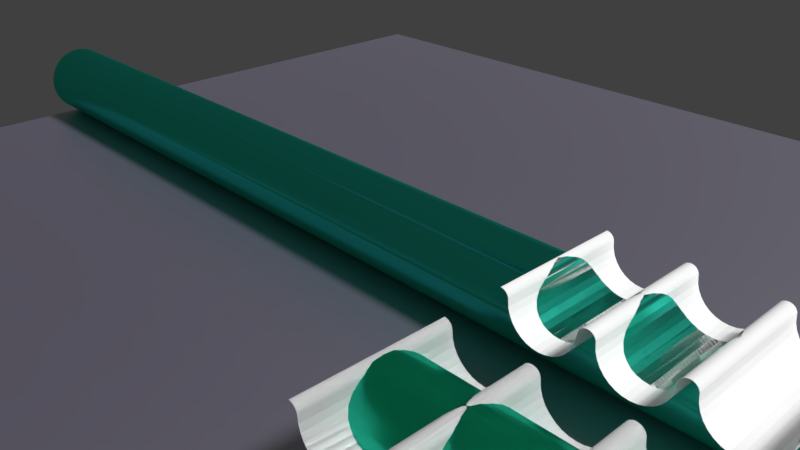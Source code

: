 # Source: C9_3d_render3.blend  (saved by Blender 2.78.0; exported with 4.5.12 LTS)
import bpy
from mathutils import Matrix  # noqa: F401  (used for matrix-valued properties, if any)

bpy.ops.wm.read_factory_settings(use_empty=True)
scene = bpy.context.scene
scene.name = 'Scene'

# ---- collections
col_collection_1 = bpy.data.collections.new('Collection 1'); scene.collection.children.link(col_collection_1)
col_collection_2 = bpy.data.collections.new('Collection 2'); scene.collection.children.link(col_collection_2)

# ---- materials (node trees are filled in below, after node groups)
mat_material_008 = bpy.data.materials.new('Material.008')
mat_material_008.alpha_threshold = 0.0
mat_material_008.roughness = 0.5
mat_material_007 = bpy.data.materials.new('Material.007')
mat_material_007.alpha_threshold = 0.0
mat_material_007.roughness = 0.5
mat_material_000 = bpy.data.materials.new('Material.000')
mat_material_000.alpha_threshold = 0.0
mat_material_000.roughness = 0.5
mat_material_001 = bpy.data.materials.new('Material.001')
mat_material_001.alpha_threshold = 0.0
mat_material_001.roughness = 0.5

# ---- material node trees
mat_material_008.use_nodes = True; mat_material_008.node_tree.nodes.clear()
_N = mat_material_008.node_tree.nodes; _L = mat_material_008.node_tree.links
n0 = _N.new('ShaderNodeOutputMaterial'); n0.name = 'Material Output'; n0.location = (313, 300)
n1 = _N.new('ShaderNodeMixShader'); n1.name = 'Mix Shader'; n1.location = (93, 309)
n1.inputs[0].default_value = 0.8364
n2 = _N.new('ShaderNodeBsdfAnisotropic'); n2.name = 'Glossy BSDF'; n2.location = (-128, 139)
n2.distribution = 'GGX'
n2.inputs[1].default_value = 0.4472
n3 = _N.new('ShaderNodeBsdfDiffuse'); n3.name = 'Diffuse BSDF'; n3.location = (-138, 307)
n3.inputs[0].default_value = (0.0376, 0.0, 0.168, 1.0)
_L.new(n3.outputs[0], n1.inputs[1])
_L.new(n1.outputs[0], n0.inputs[0])
_L.new(n2.outputs[0], n1.inputs[2])
n0.is_active_output = True
mat_material_007.use_nodes = True; mat_material_007.node_tree.nodes.clear()
_N = mat_material_007.node_tree.nodes; _L = mat_material_007.node_tree.links
n0 = _N.new('ShaderNodeBsdfAnisotropic'); n0.name = 'Glossy BSDF'; n0.location = (-78, 260)
n0.distribution = 'GGX'
n0.inputs[0].default_value = (0.04011, 0.8, 0.5864, 1.0)
n0.inputs[1].default_value = 0.2887
n1 = _N.new('ShaderNodeOutputMaterial'); n1.name = 'Material Output'; n1.location = (284, 238)
_L.new(n0.outputs[0], n1.inputs[0])
n1.is_active_output = True
mat_material_000.use_nodes = True; mat_material_000.node_tree.nodes.clear()
_N = mat_material_000.node_tree.nodes; _L = mat_material_000.node_tree.links
n0 = _N.new('ShaderNodeBsdfAnisotropic'); n0.name = 'Glossy BSDF'; n0.location = (-78, 260)
n0.distribution = 'GGX'
n0.inputs[0].default_value = (0.04011, 0.8, 0.5864, 1.0)
n0.inputs[1].default_value = 0.2887
n1 = _N.new('ShaderNodeOutputMaterial'); n1.name = 'Material Output'; n1.location = (284, 238)
_L.new(n0.outputs[0], n1.inputs[0])
n1.is_active_output = True
mat_material_001.use_nodes = True; mat_material_001.node_tree.nodes.clear()
_N = mat_material_001.node_tree.nodes; _L = mat_material_001.node_tree.links
n0 = _N.new('ShaderNodeBsdfAnisotropic'); n0.name = 'Glossy BSDF'; n0.location = (-78, 260)
n0.distribution = 'GGX'
n0.inputs[0].default_value = (0.04011, 0.8, 0.5864, 1.0)
n0.inputs[1].default_value = 0.2887
n1 = _N.new('ShaderNodeOutputMaterial'); n1.name = 'Material Output'; n1.location = (284, 238)
_L.new(n0.outputs[0], n1.inputs[0])
n1.is_active_output = True

# ---- world
world_world = bpy.data.worlds.new('World'); scene.world = world_world
world_world.color = (0.05088, 0.05088, 0.05088)
world_world.use_sun_shadow = False
world_world.sun_shadow_jitter_overblur = 0.0
world_world.cycles.sampling_method = 'MANUAL'

# ---- cameras
cam_camera = bpy.data.cameras.new('Camera')
cam_camera.clip_end = 100.0
cam_camera.lens = 35.0
cam_camera.sensor_width = 32.0
cam_camera.sensor_height = 18.0
cam_camera.ortho_scale = 7.314
cam_camera.dof.focus_distance = 0.0

# ---- lights
light_lamp = bpy.data.lights.new('Lamp', 'SUN')
light_lamp.transmission_factor = 0.0
light_lamp.cutoff_distance = 30.0
light_lamp.angle = 0.1993
light_lamp.energy = 3.7
light_lamp.shadow_buffer_clip_start = 1.001
light_lamp.shadow_soft_size = 0.1
light_lamp.shadow_cascade_max_distance = 1000.0

# ---- meshes
me_plane = bpy.data.meshes.new('Plane')
me_plane.from_pydata([(-1.0, -1.0, 0.0), (1.0, -1.0, 0.0), (-1.0, 1.0, 0.0), (1.0, 1.0, 0.0)], [], [(0, 1, 3, 2)])
me_plane.polygons.foreach_set('use_smooth', [True] * 1)
me_plane.materials.append(mat_material_008)
me_plane.use_remesh_preserve_volume = False
me_plane.use_remesh_preserve_attributes = False
me_plane.use_mirror_vertex_groups = False
me_plane.update()
me_cylinder_006 = bpy.data.meshes.new('Cylinder.006')
me_cylinder_006.from_pydata([(-2.708e-06, -26.5, 1.0), (-2.231e-06, -26.5, -1.0), (0.7128, -26.43, 1.0), (0.7128, -26.43, -1.0), (1.398, -26.22, 1.0), (1.398, -26.22, -1.0), (2.03, -25.88, 1.0), (2.03, -25.88, -1.0), (2.584, -25.43, 1.0), (2.584, -25.43, -1.0), (3.038, -24.88, 1.0), (3.038, -24.88, -1.0), (3.376, -24.24, 1.0), (3.376, -24.24, -1.0), (3.584, -23.56, 1.0), (3.584, -23.56, -1.0), (3.654, -22.85, 1.0), (3.654, -22.85, -1.0), (3.584, -22.13, 1.0), (3.584, -22.13, -1.0), (3.376, -21.45, 1.0), (3.376, -21.45, -1.0), (3.038, -20.82, 1.0), (3.038, -20.82, -1.0), (2.584, -20.26, 1.0), (2.584, -20.26, -1.0), (2.03, -19.81, 1.0), (2.03, -19.81, -1.0), (1.398, -19.47, 1.0), (1.398, -19.47, -1.0), (0.7128, -19.26, 1.0), (0.7128, -19.26, -1.0), (-2.537e-06, -19.19, 1.0), (-2.061e-06, -19.19, -1.0), (-1.302e-06, -17.36, 1.0), (-8.252e-07, -17.36, -1.0), (0.7128, -17.29, 1.0), (0.7128, -17.29, -1.0), (1.398, -17.08, 1.0), (1.398, -17.08, -1.0), (2.03, -16.74, 1.0), (2.03, -16.74, -1.0), (2.584, -16.29, 1.0), (2.584, -16.29, -1.0), (3.038, -15.74, 1.0), (3.038, -15.74, -1.0), (3.376, -15.1, 1.0), (3.376, -15.1, -1.0), (3.584, -14.42, 1.0), (3.584, -14.42, -1.0), (3.654, -13.71, 1.0), (3.654, -13.71, -1.0), (3.584, -12.99, 1.0), (3.584, -12.99, -1.0), (3.376, -12.31, 1.0), (3.376, -12.31, -1.0), (3.038, -11.68, 1.0), (3.038, -11.68, -1.0), (2.584, -11.12, 1.0), (2.584, -11.12, -1.0), (2.03, -10.67, 1.0), (2.03, -10.67, -1.0), (1.398, -10.33, 1.0), (1.398, -10.33, -1.0), (0.7128, -10.12, 1.0), (0.7128, -10.12, -1.0), (-1.132e-06, -10.05, 1.0), (-6.549e-07, -10.05, -1.0), (1.037e-07, -8.221, 1.0), (5.805e-07, -8.221, -1.0), (0.7128, -8.15, 1.0), (0.7128, -8.15, -1.0), (1.398, -7.942, 1.0), (1.398, -7.942, -1.0), (2.03, -7.605, 1.0), (2.03, -7.605, -1.0), (2.584, -7.15, 1.0), (2.584, -7.15, -1.0), (3.038, -6.597, 1.0), (3.038, -6.597, -1.0), (3.376, -5.965, 1.0), (3.376, -5.965, -1.0), (3.584, -5.279, 1.0), (3.584, -5.279, -1.0), (3.654, -4.567, 1.0), (3.654, -4.567, -1.0), (3.584, -3.854, 1.0), (3.584, -3.854, -1.0), (3.376, -3.168, 1.0), (3.376, -3.168, -1.0), (3.038, -2.537, 1.0), (3.038, -2.537, -1.0), (2.584, -1.983, 1.0), (2.584, -1.983, -1.0), (2.03, -1.528, 1.0), (2.03, -1.528, -1.0), (1.398, -1.191, 1.0), (1.398, -1.191, -1.0), (0.7128, -0.9829, 1.0), (0.7128, -0.9829, -1.0), (2.739e-07, -0.9127, 1.0), (7.508e-07, -0.9127, -1.0), (-2.107e-06, -19.19, 1.0), (-1.988e-06, -19.19, -1.0), (-2.065e-06, -17.37, 1.0), (-1.946e-06, -17.37, -1.0), (-0.1782, -17.38, 1.0), (-0.1782, -17.38, -1.0), (-0.3496, -17.44, 1.0), (-0.3496, -17.44, -1.0), (-0.5075, -17.52, 1.0), (-0.5075, -17.52, -1.0), (-0.6459, -17.63, 1.0), (-0.6459, -17.63, -1.0), (-0.7595, -17.77, 1.0), (-0.7595, -17.77, -1.0), (-0.8439, -17.93, 1.0), (-0.8439, -17.93, -1.0), (-0.8959, -18.1, 1.0), (-0.8959, -18.1, -1.0), (-0.9135, -18.28, 1.0), (-0.9135, -18.28, -1.0), (-0.8959, -18.46, 1.0), (-0.8959, -18.46, -1.0), (-0.8439, -18.63, 1.0), (-0.8439, -18.63, -1.0), (-0.7595, -18.79, 1.0), (-0.7595, -18.79, -1.0), (-0.6459, -18.93, 1.0), (-0.6459, -18.93, -1.0), (-0.5075, -19.04, 1.0), (-0.5075, -19.04, -1.0), (-0.3496, -19.12, 1.0), (-0.3496, -19.12, -1.0), (-0.1782, -19.18, 1.0), (-0.1782, -19.18, -1.0), (-7.017e-07, -10.05, 1.0), (-5.825e-07, -10.05, -1.0), (-6.592e-07, -8.226, 1.0), (-5.4e-07, -8.226, -1.0), (-0.1782, -8.243, 1.0), (-0.1782, -8.243, -1.0), (-0.3496, -8.295, 1.0), (-0.3496, -8.295, -1.0), (-0.5075, -8.38, 1.0), (-0.5075, -8.38, -1.0), (-0.6459, -8.493, 1.0), (-0.6459, -8.493, -1.0), (-0.7595, -8.632, 1.0), (-0.7595, -8.632, -1.0), (-0.8439, -8.79, 1.0), (-0.8439, -8.79, -1.0), (-0.8959, -8.961, 1.0), (-0.8959, -8.961, -1.0), (-0.9135, -9.139, 1.0), (-0.9135, -9.139, -1.0), (-0.8959, -9.317, 1.0), (-0.8959, -9.317, -1.0), (-0.8439, -9.489, 1.0), (-0.8439, -9.489, -1.0), (-0.7595, -9.647, 1.0), (-0.7595, -9.647, -1.0), (-0.6459, -9.785, 1.0), (-0.6459, -9.785, -1.0), (-0.5075, -9.899, 1.0), (-0.5075, -9.899, -1.0), (-0.3496, -9.983, 1.0), (-0.3496, -9.983, -1.0), (-0.1782, -10.04, 1.0), (-0.1782, -10.04, -1.0), (-2.065e-06, -26.5, 1.0), (-1.946e-06, -26.5, -1.0), (-0.1782, -26.52, 1.0), (-0.1782, -26.52, -1.0), (-0.3496, -26.57, 1.0), (-0.3496, -26.57, -1.0), (-0.5075, -26.65, 1.0), (-0.5075, -26.65, -1.0), (-0.6459, -26.77, 1.0), (-0.6459, -26.77, -1.0), (-0.7595, -26.9, 1.0), (-0.7595, -26.9, -1.0), (-0.8439, -27.06, 1.0), (-0.8439, -27.06, -1.0), (-0.8959, -27.23, 1.0), (-0.8959, -27.23, -1.0), (-0.9135, -27.41, 1.0), (-0.9135, -27.41, -1.0), (-2.98e-07, -0.9135, -1.0), (-1.788e-07, -0.9135, 1.0), (-0.1782, -0.8959, -1.0), (-0.1782, -0.8959, 1.0), (-0.3496, -0.8439, -1.0), (-0.3496, -0.8439, 1.0), (-0.5075, -0.7595, -1.0), (-0.5075, -0.7595, 1.0), (-0.6459, -0.6459, -1.0), (-0.6459, -0.6459, 1.0), (-0.7595, -0.5075, -1.0), (-0.7595, -0.5075, 1.0), (-0.8439, -0.3496, -1.0), (-0.8439, -0.3496, 1.0), (-0.8959, -0.1782, -1.0), (-0.8959, -0.1782, 1.0), (-0.9135, 6.557e-07, -1.0), (-0.9135, 6.557e-07, 1.0)], [], [(0, 1, 3, 2), (2, 3, 5, 4), (4, 5, 7, 6), (6, 7, 9, 8), (8, 9, 11, 10), (10, 11, 13, 12), (12, 13, 15, 14), (14, 15, 17, 16), (16, 17, 19, 18), (18, 19, 21, 20), (20, 21, 23, 22), (22, 23, 25, 24), (24, 25, 27, 26), (26, 27, 29, 28), (28, 29, 31, 30), (30, 31, 33, 32), (34, 35, 37, 36), (36, 37, 39, 38), (38, 39, 41, 40), (40, 41, 43, 42), (42, 43, 45, 44), (44, 45, 47, 46), (46, 47, 49, 48), (48, 49, 51, 50), (50, 51, 53, 52), (52, 53, 55, 54), (54, 55, 57, 56), (56, 57, 59, 58), (58, 59, 61, 60), (60, 61, 63, 62), (62, 63, 65, 64), (64, 65, 67, 66), (68, 69, 71, 70), (70, 71, 73, 72), (72, 73, 75, 74), (74, 75, 77, 76), (76, 77, 79, 78), (78, 79, 81, 80), (80, 81, 83, 82), (82, 83, 85, 84), (84, 85, 87, 86), (86, 87, 89, 88), (88, 89, 91, 90), (90, 91, 93, 92), (92, 93, 95, 94), (94, 95, 97, 96), (96, 97, 99, 98), (98, 99, 101, 100), (104, 105, 107, 106), (106, 107, 109, 108), (108, 109, 111, 110), (110, 111, 113, 112), (112, 113, 115, 114), (114, 115, 117, 116), (116, 117, 119, 118), (118, 119, 121, 120), (120, 121, 123, 122), (122, 123, 125, 124), (124, 125, 127, 126), (126, 127, 129, 128), (128, 129, 131, 130), (130, 131, 133, 132), (132, 133, 135, 134), (134, 135, 103, 102), (138, 139, 141, 140), (140, 141, 143, 142), (142, 143, 145, 144), (144, 145, 147, 146), (146, 147, 149, 148), (148, 149, 151, 150), (150, 151, 153, 152), (152, 153, 155, 154), (154, 155, 157, 156), (156, 157, 159, 158), (158, 159, 161, 160), (160, 161, 163, 162), (162, 163, 165, 164), (164, 165, 167, 166), (166, 167, 169, 168), (168, 169, 137, 136), (170, 171, 173, 172), (172, 173, 175, 174), (174, 175, 177, 176), (176, 177, 179, 178), (178, 179, 181, 180), (180, 181, 183, 182), (182, 183, 185, 184), (184, 185, 187, 186), (188, 189, 191, 190), (190, 191, 193, 192), (192, 193, 195, 194), (194, 195, 197, 196), (196, 197, 199, 198), (198, 199, 201, 200), (200, 201, 203, 202), (202, 203, 205, 204), (0, 170, 171, 1), (170, 1, 171), (170, 0, 1), (101, 188, 189, 100), (68, 138, 139, 69), (67, 137, 136, 66), (34, 104, 105, 35), (33, 103, 102, 32)])
me_cylinder_006.use_remesh_preserve_volume = False
me_cylinder_006.use_remesh_preserve_attributes = False
me_cylinder_006.use_mirror_vertex_groups = False
me_cylinder_006.update()
me_cylinder_002 = bpy.data.meshes.new('Cylinder.002')
me_cylinder_002.from_pydata([(-5.96e-08, 0.9135, -1.0), (5.96e-08, 0.9135, 1.0), (0.1782, 0.8959, -1.0), (0.1782, 0.8959, 1.0), (0.3496, 0.8439, -1.0), (0.3496, 0.8439, 1.0), (0.5075, 0.7595, -1.0), (0.5075, 0.7595, 1.0), (0.6459, 0.6459, -1.0), (0.6459, 0.6459, 1.0), (0.7595, 0.5075, -1.0), (0.7595, 0.5075, 1.0), (0.8439, 0.3496, -1.0), (0.8439, 0.3496, 1.0), (0.8959, 0.1782, -1.0), (0.8959, 0.1782, 1.0), (0.9135, -1.192e-07, -1.0), (0.9135, -1.192e-07, 1.0), (0.8959, -0.1782, -1.0), (0.8959, -0.1782, 1.0), (0.8439, -0.3496, -1.0), (0.8439, -0.3496, 1.0), (0.7595, -0.5075, -1.0), (0.7595, -0.5075, 1.0), (0.6459, -0.6459, -1.0), (0.6459, -0.6459, 1.0), (0.5075, -0.7595, -1.0), (0.5075, -0.7595, 1.0), (0.3496, -0.8439, -1.0), (0.3496, -0.8439, 1.0), (0.1782, -0.8959, -1.0), (0.1782, -0.8959, 1.0), (-2.98e-07, -0.9135, -1.0), (-1.788e-07, -0.9135, 1.0), (-0.1782, -0.8959, -1.0), (-0.1782, -0.8959, 1.0), (-0.3496, -0.8439, -1.0), (-0.3496, -0.8439, 1.0), (-0.5075, -0.7595, -1.0), (-0.5075, -0.7595, 1.0), (-0.6459, -0.6459, -1.0), (-0.6459, -0.6459, 1.0), (-0.7595, -0.5075, -1.0), (-0.7595, -0.5075, 1.0), (-0.8439, -0.3496, -1.0), (-0.8439, -0.3496, 1.0), (-0.8959, -0.1782, -1.0), (-0.8959, -0.1782, 1.0), (-0.9135, 6.557e-07, -1.0), (-0.9135, 6.557e-07, 1.0), (-0.8959, 0.1782, -1.0), (-0.8959, 0.1782, 1.0), (-0.8439, 0.3496, -1.0), (-0.8439, 0.3496, 1.0), (-0.7595, 0.5075, -1.0), (-0.7595, 0.5075, 1.0), (-0.6459, 0.6459, -1.0), (-0.6459, 0.6459, 1.0), (-0.5075, 0.7595, -1.0), (-0.5075, 0.7595, 1.0), (-0.3496, 0.8439, -1.0), (-0.3496, 0.8439, 1.0), (-0.1782, 0.8959, -1.0), (-0.1782, 0.8959, 1.0)], [], [(0, 1, 3, 2), (2, 3, 5, 4), (4, 5, 7, 6), (6, 7, 9, 8), (8, 9, 11, 10), (10, 11, 13, 12), (12, 13, 15, 14), (14, 15, 17, 16), (16, 17, 19, 18), (18, 19, 21, 20), (20, 21, 23, 22), (22, 23, 25, 24), (24, 25, 27, 26), (26, 27, 29, 28), (28, 29, 31, 30), (30, 31, 33, 32), (32, 33, 35, 34), (34, 35, 37, 36), (36, 37, 39, 38), (38, 39, 41, 40), (40, 41, 43, 42), (42, 43, 45, 44), (44, 45, 47, 46), (46, 47, 49, 48), (48, 49, 51, 50), (50, 51, 53, 52), (52, 53, 55, 54), (54, 55, 57, 56), (56, 57, 59, 58), (58, 59, 61, 60), (60, 61, 63, 62), (62, 63, 1, 0)])
me_cylinder_002.polygons.foreach_set('use_smooth', [True] * 32)
me_cylinder_002.materials.append(mat_material_007)
me_cylinder_002.use_remesh_preserve_volume = False
me_cylinder_002.use_remesh_preserve_attributes = False
me_cylinder_002.use_mirror_vertex_groups = False
me_cylinder_002.update()
me_cylinder_007 = bpy.data.meshes.new('Cylinder.007')
me_cylinder_007.from_pydata([(-1.37, -12.79, 1.0), (-1.37, -12.79, -1.0), (-0.6574, -12.72, 1.0), (-0.6574, -12.72, -1.0), (0.02807, -12.52, 1.0), (0.02807, -12.52, -1.0), (0.6598, -12.18, 1.0), (0.6598, -12.18, -1.0), (1.213, -11.72, 1.0), (1.213, -11.72, -1.0), (1.668, -11.17, 1.0), (1.668, -11.17, -1.0), (2.006, -10.54, 1.0), (2.006, -10.54, -1.0), (2.213, -9.853, 1.0), (2.213, -9.853, -1.0), (2.284, -9.141, 1.0), (2.284, -9.141, -1.0), (2.213, -8.428, 1.0), (2.213, -8.428, -1.0), (2.006, -7.742, 1.0), (2.006, -7.742, -1.0), (1.668, -7.111, 1.0), (1.668, -7.111, -1.0), (1.213, -6.557, 1.0), (1.213, -6.557, -1.0), (0.6598, -6.102, 1.0), (0.6598, -6.102, -1.0), (0.02807, -5.765, 1.0), (0.02807, -5.765, -1.0), (-0.6574, -5.557, 1.0), (-0.6574, -5.557, -1.0), (-1.37, -5.487, 1.0), (-1.37, -5.487, -1.0), (-1.37, -3.654, 1.0), (-1.37, -3.654, -1.0), (-0.6574, -3.584, 1.0), (-0.6574, -3.584, -1.0), (0.02807, -3.376, 1.0), (0.02807, -3.376, -1.0), (0.6598, -3.039, 1.0), (0.6598, -3.039, -1.0), (1.213, -2.584, 1.0), (1.213, -2.584, -1.0), (1.668, -2.031, 1.0), (1.668, -2.031, -1.0), (2.006, -1.399, 1.0), (2.006, -1.399, -1.0), (2.213, -0.7134, 1.0), (2.213, -0.7134, -1.0), (2.284, -0.0005236, 1.0), (2.284, -0.0005217, -1.0), (2.213, 0.7123, 1.0), (2.213, 0.7123, -1.0), (2.006, 1.398, 1.0), (2.006, 1.398, -1.0), (1.668, 2.029, 1.0), (1.668, 2.029, -1.0), (1.213, 2.583, 1.0), (1.213, 2.583, -1.0), (0.6598, 3.038, 1.0), (0.6598, 3.038, -1.0), (0.02807, 3.375, 1.0), (0.02807, 3.375, -1.0), (-0.6574, 3.583, 1.0), (-0.6574, 3.583, -1.0), (-1.37, 3.653, 1.0), (-1.37, 3.653, -1.0), (-1.37, 5.486, 1.0), (-1.37, 5.486, -1.0), (-0.6574, 5.556, 1.0), (-0.6574, 5.556, -1.0), (0.02807, 5.764, 1.0), (0.02808, 5.764, -1.0), (0.6598, 6.101, 1.0), (0.6598, 6.101, -1.0), (1.213, 6.556, 1.0), (1.213, 6.556, -1.0), (1.668, 7.109, 1.0), (1.668, 7.109, -1.0), (2.006, 7.741, 1.0), (2.006, 7.741, -1.0), (2.213, 8.427, 1.0), (2.213, 8.427, -1.0), (2.284, 9.139, 1.0), (2.284, 9.139, -1.0), (2.213, 9.852, 1.0), (2.213, 9.852, -1.0), (2.006, 10.54, 1.0), (2.006, 10.54, -1.0), (1.668, 11.17, 1.0), (1.668, 11.17, -1.0), (1.213, 11.72, 1.0), (1.213, 11.72, -1.0), (0.6598, 12.18, 1.0), (0.6598, 12.18, -1.0), (0.02808, 12.52, 1.0), (0.02808, 12.52, -1.0), (-0.6574, 12.72, 1.0), (-0.6574, 12.72, -1.0), (-1.37, 12.79, 1.0), (-1.37, 12.79, -1.0), (-1.37, -5.487, 1.0), (-1.37, -5.487, -1.0), (-1.37, -3.66, 1.0), (-1.37, -3.66, -1.0), (-1.548, -3.677, 1.0), (-1.548, -3.677, -1.0), (-1.72, -3.729, 1.0), (-1.72, -3.729, -1.0), (-1.878, -3.814, 1.0), (-1.878, -3.814, -1.0), (-2.016, -3.927, 1.0), (-2.016, -3.927, -1.0), (-2.13, -4.066, 1.0), (-2.13, -4.066, -1.0), (-2.214, -4.224, 1.0), (-2.214, -4.224, -1.0), (-2.266, -4.395, 1.0), (-2.266, -4.395, -1.0), (-2.284, -4.573, 1.0), (-2.284, -4.573, -1.0), (-2.266, -4.751, 1.0), (-2.266, -4.751, -1.0), (-2.214, -4.923, 1.0), (-2.214, -4.923, -1.0), (-2.13, -5.081, 1.0), (-2.13, -5.081, -1.0), (-2.016, -5.219, 1.0), (-2.016, -5.219, -1.0), (-1.878, -5.333, 1.0), (-1.878, -5.333, -1.0), (-1.72, -5.417, 1.0), (-1.72, -5.417, -1.0), (-1.548, -5.469, 1.0), (-1.548, -5.469, -1.0), (-1.37, 3.653, 1.0), (-1.37, 3.653, -1.0), (-1.37, 5.48, 1.0), (-1.37, 5.48, -1.0), (-1.548, 5.463, 1.0), (-1.548, 5.463, -1.0), (-1.72, 5.411, 1.0), (-1.72, 5.411, -1.0), (-1.878, 5.326, 1.0), (-1.878, 5.326, -1.0), (-2.016, 5.213, 1.0), (-2.016, 5.213, -1.0), (-2.13, 5.074, 1.0), (-2.13, 5.074, -1.0), (-2.214, 4.916, 1.0), (-2.214, 4.916, -1.0), (-2.266, 4.745, 1.0), (-2.266, 4.745, -1.0), (-2.284, 4.567, 1.0), (-2.284, 4.567, -1.0), (-2.266, 4.389, 1.0), (-2.266, 4.389, -1.0), (-2.214, 4.217, 1.0), (-2.214, 4.217, -1.0), (-2.13, 4.059, 1.0), (-2.13, 4.059, -1.0), (-2.016, 3.921, 1.0), (-2.016, 3.921, -1.0), (-1.878, 3.807, 1.0), (-1.878, 3.807, -1.0), (-1.72, 3.723, 1.0), (-1.72, 3.723, -1.0), (-1.548, 3.671, 1.0), (-1.548, 3.671, -1.0), (-1.37, -12.79, 1.0), (-1.37, -12.79, -1.0), (-1.548, -12.81, 1.0), (-1.548, -12.81, -1.0), (-1.72, -12.86, 1.0), (-1.72, -12.86, -1.0), (-1.878, -12.95, 1.0), (-1.878, -12.95, -1.0), (-2.016, -13.06, 1.0), (-2.016, -13.06, -1.0), (-2.13, -13.2, 1.0), (-2.13, -13.2, -1.0), (-2.214, -13.36, 1.0), (-2.214, -13.36, -1.0), (-2.266, -13.53, 1.0), (-2.266, -13.53, -1.0), (-2.284, -13.71, 1.0), (-2.284, -13.71, -1.0), (-1.37, 12.79, -1.0), (-1.37, 12.79, 1.0), (-1.548, 12.81, -1.0), (-1.548, 12.81, 1.0), (-1.72, 12.86, -1.0), (-1.72, 12.86, 1.0), (-1.878, 12.95, -1.0), (-1.878, 12.95, 1.0), (-2.016, 13.06, -1.0), (-2.016, 13.06, 1.0), (-2.13, 13.2, -1.0), (-2.13, 13.2, 1.0), (-2.214, 13.36, -1.0), (-2.214, 13.36, 1.0), (-2.266, 13.53, -1.0), (-2.266, 13.53, 1.0), (-2.284, 13.71, -1.0), (-2.284, 13.71, 1.0)], [], [(0, 2, 3, 1), (2, 4, 5, 3), (4, 6, 7, 5), (6, 8, 9, 7), (8, 10, 11, 9), (10, 12, 13, 11), (12, 14, 15, 13), (14, 16, 17, 15), (16, 18, 19, 17), (18, 20, 21, 19), (20, 22, 23, 21), (22, 24, 25, 23), (24, 26, 27, 25), (26, 28, 29, 27), (28, 30, 31, 29), (30, 32, 33, 31), (34, 36, 37, 35), (36, 38, 39, 37), (38, 40, 41, 39), (40, 42, 43, 41), (42, 44, 45, 43), (44, 46, 47, 45), (46, 48, 49, 47), (48, 50, 51, 49), (50, 52, 53, 51), (52, 54, 55, 53), (54, 56, 57, 55), (56, 58, 59, 57), (58, 60, 61, 59), (60, 62, 63, 61), (62, 64, 65, 63), (64, 66, 67, 65), (68, 70, 71, 69), (70, 72, 73, 71), (72, 74, 75, 73), (74, 76, 77, 75), (76, 78, 79, 77), (78, 80, 81, 79), (80, 82, 83, 81), (82, 84, 85, 83), (84, 86, 87, 85), (86, 88, 89, 87), (88, 90, 91, 89), (90, 92, 93, 91), (92, 94, 95, 93), (94, 96, 97, 95), (96, 98, 99, 97), (98, 100, 101, 99), (104, 105, 107, 106), (106, 107, 109, 108), (108, 109, 111, 110), (110, 111, 113, 112), (112, 113, 115, 114), (114, 115, 117, 116), (116, 117, 119, 118), (118, 119, 121, 120), (120, 121, 123, 122), (122, 123, 125, 124), (124, 125, 127, 126), (126, 127, 129, 128), (128, 129, 131, 130), (130, 131, 133, 132), (132, 133, 135, 134), (134, 135, 103, 102), (138, 139, 141, 140), (140, 141, 143, 142), (142, 143, 145, 144), (144, 145, 147, 146), (146, 147, 149, 148), (148, 149, 151, 150), (150, 151, 153, 152), (152, 153, 155, 154), (154, 155, 157, 156), (156, 157, 159, 158), (158, 159, 161, 160), (160, 161, 163, 162), (162, 163, 165, 164), (164, 165, 167, 166), (166, 167, 169, 168), (168, 169, 137, 136), (170, 171, 173, 172), (172, 173, 175, 174), (174, 175, 177, 176), (176, 177, 179, 178), (178, 179, 181, 180), (180, 181, 183, 182), (182, 183, 185, 184), (184, 185, 187, 186), (188, 189, 191, 190), (190, 191, 193, 192), (192, 193, 195, 194), (194, 195, 197, 196), (196, 197, 199, 198), (198, 199, 201, 200), (200, 201, 203, 202), (202, 203, 205, 204), (0, 170, 171, 1), (170, 1, 171), (170, 0, 1), (101, 188, 189, 100), (68, 138, 139, 69), (67, 137, 136, 66), (34, 104, 105, 35), (33, 103, 102, 32)])
me_cylinder_007.use_remesh_preserve_volume = False
me_cylinder_007.use_remesh_preserve_attributes = False
me_cylinder_007.use_mirror_vertex_groups = False
me_cylinder_007.update()
me_cylinder_009 = bpy.data.meshes.new('Cylinder.009')
me_cylinder_009.from_pydata([(-5.96e-08, 0.9135, -1.0), (5.96e-08, 0.9135, 1.0), (0.1782, 0.8959, -1.0), (0.1782, 0.8959, 1.0), (0.3496, 0.8439, -1.0), (0.3496, 0.8439, 1.0), (0.5075, 0.7595, -1.0), (0.5075, 0.7595, 1.0), (0.6459, 0.6459, -1.0), (0.6459, 0.6459, 1.0), (0.7595, 0.5075, -1.0), (0.7595, 0.5075, 1.0), (0.8439, 0.3496, -1.0), (0.8439, 0.3496, 1.0), (0.8959, 0.1782, -1.0), (0.8959, 0.1782, 1.0), (0.9135, -1.192e-07, -1.0), (0.9135, -1.192e-07, 1.0), (0.8959, -0.1782, -1.0), (0.8959, -0.1782, 1.0), (0.8439, -0.3496, -1.0), (0.8439, -0.3496, 1.0), (0.7595, -0.5075, -1.0), (0.7595, -0.5075, 1.0), (0.6459, -0.6459, -1.0), (0.6459, -0.6459, 1.0), (0.5075, -0.7595, -1.0), (0.5075, -0.7595, 1.0), (0.3496, -0.8439, -1.0), (0.3496, -0.8439, 1.0), (0.1782, -0.8959, -1.0), (0.1782, -0.8959, 1.0), (-2.98e-07, -0.9135, -1.0), (-1.788e-07, -0.9135, 1.0), (-0.1782, -0.8959, -1.0), (-0.1782, -0.8959, 1.0), (-0.3496, -0.8439, -1.0), (-0.3496, -0.8439, 1.0), (-0.5075, -0.7595, -1.0), (-0.5075, -0.7595, 1.0), (-0.6459, -0.6459, -1.0), (-0.6459, -0.6459, 1.0), (-0.7595, -0.5075, -1.0), (-0.7595, -0.5075, 1.0), (-0.8439, -0.3496, -1.0), (-0.8439, -0.3496, 1.0), (-0.8959, -0.1782, -1.0), (-0.8959, -0.1782, 1.0), (-0.9135, 6.557e-07, -1.0), (-0.9135, 6.557e-07, 1.0), (-0.8959, 0.1782, -1.0), (-0.8959, 0.1782, 1.0), (-0.8439, 0.3496, -1.0), (-0.8439, 0.3496, 1.0), (-0.7595, 0.5075, -1.0), (-0.7595, 0.5075, 1.0), (-0.6459, 0.6459, -1.0), (-0.6459, 0.6459, 1.0), (-0.5075, 0.7595, -1.0), (-0.5075, 0.7595, 1.0), (-0.3496, 0.8439, -1.0), (-0.3496, 0.8439, 1.0), (-0.1782, 0.8959, -1.0), (-0.1782, 0.8959, 1.0)], [], [(0, 1, 3, 2), (2, 3, 5, 4), (4, 5, 7, 6), (6, 7, 9, 8), (8, 9, 11, 10), (10, 11, 13, 12), (12, 13, 15, 14), (14, 15, 17, 16), (16, 17, 19, 18), (18, 19, 21, 20), (20, 21, 23, 22), (22, 23, 25, 24), (24, 25, 27, 26), (26, 27, 29, 28), (28, 29, 31, 30), (30, 31, 33, 32), (32, 33, 35, 34), (34, 35, 37, 36), (36, 37, 39, 38), (38, 39, 41, 40), (40, 41, 43, 42), (42, 43, 45, 44), (44, 45, 47, 46), (46, 47, 49, 48), (48, 49, 51, 50), (50, 51, 53, 52), (52, 53, 55, 54), (54, 55, 57, 56), (56, 57, 59, 58), (58, 59, 61, 60), (60, 61, 63, 62), (62, 63, 1, 0)])
me_cylinder_009.polygons.foreach_set('use_smooth', [True] * 32)
me_cylinder_009.materials.append(mat_material_000)
me_cylinder_009.use_remesh_preserve_volume = False
me_cylinder_009.use_remesh_preserve_attributes = False
me_cylinder_009.use_mirror_vertex_groups = False
me_cylinder_009.update()
me_cylinder_010 = bpy.data.meshes.new('Cylinder.010')
me_cylinder_010.from_pydata([(-1.37, -12.79, 1.0), (-1.37, -12.79, -1.0), (-0.6574, -12.72, 1.0), (-0.6574, -12.72, -1.0), (0.02807, -12.52, 1.0), (0.02807, -12.52, -1.0), (0.6598, -12.18, 1.0), (0.6598, -12.18, -1.0), (1.213, -11.72, 1.0), (1.213, -11.72, -1.0), (1.668, -11.17, 1.0), (1.668, -11.17, -1.0), (2.006, -10.54, 1.0), (2.006, -10.54, -1.0), (2.213, -9.853, 1.0), (2.213, -9.853, -1.0), (2.284, -9.141, 1.0), (2.284, -9.141, -1.0), (2.213, -8.428, 1.0), (2.213, -8.428, -1.0), (2.006, -7.742, 1.0), (2.006, -7.742, -1.0), (1.668, -7.111, 1.0), (1.668, -7.111, -1.0), (1.213, -6.557, 1.0), (1.213, -6.557, -1.0), (0.6598, -6.102, 1.0), (0.6598, -6.102, -1.0), (0.02807, -5.765, 1.0), (0.02807, -5.765, -1.0), (-0.6574, -5.557, 1.0), (-0.6574, -5.557, -1.0), (-1.37, -5.487, 1.0), (-1.37, -5.487, -1.0), (-1.37, -3.654, 1.0), (-1.37, -3.654, -1.0), (-0.6574, -3.584, 1.0), (-0.6574, -3.584, -1.0), (0.02807, -3.376, 1.0), (0.02807, -3.376, -1.0), (0.6598, -3.039, 1.0), (0.6598, -3.039, -1.0), (1.213, -2.584, 1.0), (1.213, -2.584, -1.0), (1.668, -2.031, 1.0), (1.668, -2.031, -1.0), (2.006, -1.399, 1.0), (2.006, -1.399, -1.0), (2.213, -0.7134, 1.0), (2.213, -0.7134, -1.0), (2.284, -0.0005236, 1.0), (2.284, -0.0005217, -1.0), (2.213, 0.7123, 1.0), (2.213, 0.7123, -1.0), (2.006, 1.398, 1.0), (2.006, 1.398, -1.0), (1.668, 2.029, 1.0), (1.668, 2.029, -1.0), (1.213, 2.583, 1.0), (1.213, 2.583, -1.0), (0.6598, 3.038, 1.0), (0.6598, 3.038, -1.0), (0.02807, 3.375, 1.0), (0.02807, 3.375, -1.0), (-0.6574, 3.583, 1.0), (-0.6574, 3.583, -1.0), (-1.37, 3.653, 1.0), (-1.37, 3.653, -1.0), (-1.37, 5.486, 1.0), (-1.37, 5.486, -1.0), (-0.6574, 5.556, 1.0), (-0.6574, 5.556, -1.0), (0.02807, 5.764, 1.0), (0.02808, 5.764, -1.0), (0.6598, 6.101, 1.0), (0.6598, 6.101, -1.0), (1.213, 6.556, 1.0), (1.213, 6.556, -1.0), (1.668, 7.109, 1.0), (1.668, 7.109, -1.0), (2.006, 7.741, 1.0), (2.006, 7.741, -1.0), (2.213, 8.427, 1.0), (2.213, 8.427, -1.0), (2.284, 9.139, 1.0), (2.284, 9.139, -1.0), (2.213, 9.852, 1.0), (2.213, 9.852, -1.0), (2.006, 10.54, 1.0), (2.006, 10.54, -1.0), (1.668, 11.17, 1.0), (1.668, 11.17, -1.0), (1.213, 11.72, 1.0), (1.213, 11.72, -1.0), (0.6598, 12.18, 1.0), (0.6598, 12.18, -1.0), (0.02808, 12.52, 1.0), (0.02808, 12.52, -1.0), (-0.6574, 12.72, 1.0), (-0.6574, 12.72, -1.0), (-1.37, 12.79, 1.0), (-1.37, 12.79, -1.0), (-1.37, -5.487, 1.0), (-1.37, -5.487, -1.0), (-1.37, -3.66, 1.0), (-1.37, -3.66, -1.0), (-1.548, -3.677, 1.0), (-1.548, -3.677, -1.0), (-1.72, -3.729, 1.0), (-1.72, -3.729, -1.0), (-1.878, -3.814, 1.0), (-1.878, -3.814, -1.0), (-2.016, -3.927, 1.0), (-2.016, -3.927, -1.0), (-2.13, -4.066, 1.0), (-2.13, -4.066, -1.0), (-2.214, -4.224, 1.0), (-2.214, -4.224, -1.0), (-2.266, -4.395, 1.0), (-2.266, -4.395, -1.0), (-2.284, -4.573, 1.0), (-2.284, -4.573, -1.0), (-2.266, -4.751, 1.0), (-2.266, -4.751, -1.0), (-2.214, -4.923, 1.0), (-2.214, -4.923, -1.0), (-2.13, -5.081, 1.0), (-2.13, -5.081, -1.0), (-2.016, -5.219, 1.0), (-2.016, -5.219, -1.0), (-1.878, -5.333, 1.0), (-1.878, -5.333, -1.0), (-1.72, -5.417, 1.0), (-1.72, -5.417, -1.0), (-1.548, -5.469, 1.0), (-1.548, -5.469, -1.0), (-1.37, 3.653, 1.0), (-1.37, 3.653, -1.0), (-1.37, 5.48, 1.0), (-1.37, 5.48, -1.0), (-1.548, 5.463, 1.0), (-1.548, 5.463, -1.0), (-1.72, 5.411, 1.0), (-1.72, 5.411, -1.0), (-1.878, 5.326, 1.0), (-1.878, 5.326, -1.0), (-2.016, 5.213, 1.0), (-2.016, 5.213, -1.0), (-2.13, 5.074, 1.0), (-2.13, 5.074, -1.0), (-2.214, 4.916, 1.0), (-2.214, 4.916, -1.0), (-2.266, 4.745, 1.0), (-2.266, 4.745, -1.0), (-2.284, 4.567, 1.0), (-2.284, 4.567, -1.0), (-2.266, 4.389, 1.0), (-2.266, 4.389, -1.0), (-2.214, 4.217, 1.0), (-2.214, 4.217, -1.0), (-2.13, 4.059, 1.0), (-2.13, 4.059, -1.0), (-2.016, 3.921, 1.0), (-2.016, 3.921, -1.0), (-1.878, 3.807, 1.0), (-1.878, 3.807, -1.0), (-1.72, 3.723, 1.0), (-1.72, 3.723, -1.0), (-1.548, 3.671, 1.0), (-1.548, 3.671, -1.0), (-1.37, -12.79, 1.0), (-1.37, -12.79, -1.0), (-1.548, -12.81, 1.0), (-1.548, -12.81, -1.0), (-1.72, -12.86, 1.0), (-1.72, -12.86, -1.0), (-1.878, -12.95, 1.0), (-1.878, -12.95, -1.0), (-2.016, -13.06, 1.0), (-2.016, -13.06, -1.0), (-2.13, -13.2, 1.0), (-2.13, -13.2, -1.0), (-2.214, -13.36, 1.0), (-2.214, -13.36, -1.0), (-2.266, -13.53, 1.0), (-2.266, -13.53, -1.0), (-2.284, -13.71, 1.0), (-2.284, -13.71, -1.0), (-1.37, 12.79, -1.0), (-1.37, 12.79, 1.0), (-1.548, 12.81, -1.0), (-1.548, 12.81, 1.0), (-1.72, 12.86, -1.0), (-1.72, 12.86, 1.0), (-1.878, 12.95, -1.0), (-1.878, 12.95, 1.0), (-2.016, 13.06, -1.0), (-2.016, 13.06, 1.0), (-2.13, 13.2, -1.0), (-2.13, 13.2, 1.0), (-2.214, 13.36, -1.0), (-2.214, 13.36, 1.0), (-2.266, 13.53, -1.0), (-2.266, 13.53, 1.0), (-2.284, 13.71, -1.0), (-2.284, 13.71, 1.0)], [], [(0, 2, 3, 1), (2, 4, 5, 3), (4, 6, 7, 5), (6, 8, 9, 7), (8, 10, 11, 9), (10, 12, 13, 11), (12, 14, 15, 13), (14, 16, 17, 15), (16, 18, 19, 17), (18, 20, 21, 19), (20, 22, 23, 21), (22, 24, 25, 23), (24, 26, 27, 25), (26, 28, 29, 27), (28, 30, 31, 29), (30, 32, 33, 31), (34, 36, 37, 35), (36, 38, 39, 37), (38, 40, 41, 39), (40, 42, 43, 41), (42, 44, 45, 43), (44, 46, 47, 45), (46, 48, 49, 47), (48, 50, 51, 49), (50, 52, 53, 51), (52, 54, 55, 53), (54, 56, 57, 55), (56, 58, 59, 57), (58, 60, 61, 59), (60, 62, 63, 61), (62, 64, 65, 63), (64, 66, 67, 65), (68, 70, 71, 69), (70, 72, 73, 71), (72, 74, 75, 73), (74, 76, 77, 75), (76, 78, 79, 77), (78, 80, 81, 79), (80, 82, 83, 81), (82, 84, 85, 83), (84, 86, 87, 85), (86, 88, 89, 87), (88, 90, 91, 89), (90, 92, 93, 91), (92, 94, 95, 93), (94, 96, 97, 95), (96, 98, 99, 97), (98, 100, 101, 99), (104, 105, 107, 106), (106, 107, 109, 108), (108, 109, 111, 110), (110, 111, 113, 112), (112, 113, 115, 114), (114, 115, 117, 116), (116, 117, 119, 118), (118, 119, 121, 120), (120, 121, 123, 122), (122, 123, 125, 124), (124, 125, 127, 126), (126, 127, 129, 128), (128, 129, 131, 130), (130, 131, 133, 132), (132, 133, 135, 134), (134, 135, 103, 102), (138, 139, 141, 140), (140, 141, 143, 142), (142, 143, 145, 144), (144, 145, 147, 146), (146, 147, 149, 148), (148, 149, 151, 150), (150, 151, 153, 152), (152, 153, 155, 154), (154, 155, 157, 156), (156, 157, 159, 158), (158, 159, 161, 160), (160, 161, 163, 162), (162, 163, 165, 164), (164, 165, 167, 166), (166, 167, 169, 168), (168, 169, 137, 136), (170, 171, 173, 172), (172, 173, 175, 174), (174, 175, 177, 176), (176, 177, 179, 178), (178, 179, 181, 180), (180, 181, 183, 182), (182, 183, 185, 184), (184, 185, 187, 186), (188, 189, 191, 190), (190, 191, 193, 192), (192, 193, 195, 194), (194, 195, 197, 196), (196, 197, 199, 198), (198, 199, 201, 200), (200, 201, 203, 202), (202, 203, 205, 204), (0, 170, 171, 1), (170, 1, 171), (170, 0, 1), (101, 188, 189, 100), (68, 138, 139, 69), (67, 137, 136, 66), (34, 104, 105, 35), (33, 103, 102, 32)])
me_cylinder_010.use_remesh_preserve_volume = False
me_cylinder_010.use_remesh_preserve_attributes = False
me_cylinder_010.use_mirror_vertex_groups = False
me_cylinder_010.update()
me_cylinder_011 = bpy.data.meshes.new('Cylinder.011')
me_cylinder_011.from_pydata([(-5.96e-08, 0.9135, -1.0), (5.96e-08, 0.9135, 1.0), (0.1782, 0.8959, -1.0), (0.1782, 0.8959, 1.0), (0.3496, 0.8439, -1.0), (0.3496, 0.8439, 1.0), (0.5075, 0.7595, -1.0), (0.5075, 0.7595, 1.0), (0.6459, 0.6459, -1.0), (0.6459, 0.6459, 1.0), (0.7595, 0.5075, -1.0), (0.7595, 0.5075, 1.0), (0.8439, 0.3496, -1.0), (0.8439, 0.3496, 1.0), (0.8959, 0.1782, -1.0), (0.8959, 0.1782, 1.0), (0.9135, -1.192e-07, -1.0), (0.9135, -1.192e-07, 1.0), (0.8959, -0.1782, -1.0), (0.8959, -0.1782, 1.0), (0.8439, -0.3496, -1.0), (0.8439, -0.3496, 1.0), (0.7595, -0.5075, -1.0), (0.7595, -0.5075, 1.0), (0.6459, -0.6459, -1.0), (0.6459, -0.6459, 1.0), (0.5075, -0.7595, -1.0), (0.5075, -0.7595, 1.0), (0.3496, -0.8439, -1.0), (0.3496, -0.8439, 1.0), (0.1782, -0.8959, -1.0), (0.1782, -0.8959, 1.0), (-2.98e-07, -0.9135, -1.0), (-1.788e-07, -0.9135, 1.0), (-0.1782, -0.8959, -1.0), (-0.1782, -0.8959, 1.0), (-0.3496, -0.8439, -1.0), (-0.3496, -0.8439, 1.0), (-0.5075, -0.7595, -1.0), (-0.5075, -0.7595, 1.0), (-0.6459, -0.6459, -1.0), (-0.6459, -0.6459, 1.0), (-0.7595, -0.5075, -1.0), (-0.7595, -0.5075, 1.0), (-0.8439, -0.3496, -1.0), (-0.8439, -0.3496, 1.0), (-0.8959, -0.1782, -1.0), (-0.8959, -0.1782, 1.0), (-0.9135, 6.557e-07, -1.0), (-0.9135, 6.557e-07, 1.0), (-0.8959, 0.1782, -1.0), (-0.8959, 0.1782, 1.0), (-0.8439, 0.3496, -1.0), (-0.8439, 0.3496, 1.0), (-0.7595, 0.5075, -1.0), (-0.7595, 0.5075, 1.0), (-0.6459, 0.6459, -1.0), (-0.6459, 0.6459, 1.0), (-0.5075, 0.7595, -1.0), (-0.5075, 0.7595, 1.0), (-0.3496, 0.8439, -1.0), (-0.3496, 0.8439, 1.0), (-0.1782, 0.8959, -1.0), (-0.1782, 0.8959, 1.0)], [], [(0, 1, 3, 2), (2, 3, 5, 4), (4, 5, 7, 6), (6, 7, 9, 8), (8, 9, 11, 10), (10, 11, 13, 12), (12, 13, 15, 14), (14, 15, 17, 16), (16, 17, 19, 18), (18, 19, 21, 20), (20, 21, 23, 22), (22, 23, 25, 24), (24, 25, 27, 26), (26, 27, 29, 28), (28, 29, 31, 30), (30, 31, 33, 32), (32, 33, 35, 34), (34, 35, 37, 36), (36, 37, 39, 38), (38, 39, 41, 40), (40, 41, 43, 42), (42, 43, 45, 44), (44, 45, 47, 46), (46, 47, 49, 48), (48, 49, 51, 50), (50, 51, 53, 52), (52, 53, 55, 54), (54, 55, 57, 56), (56, 57, 59, 58), (58, 59, 61, 60), (60, 61, 63, 62), (62, 63, 1, 0)])
me_cylinder_011.polygons.foreach_set('use_smooth', [True] * 32)
me_cylinder_011.materials.append(mat_material_001)
me_cylinder_011.use_remesh_preserve_volume = False
me_cylinder_011.use_remesh_preserve_attributes = False
me_cylinder_011.use_mirror_vertex_groups = False
me_cylinder_011.update()
me_cylinder_001 = bpy.data.meshes.new('Cylinder.001')
me_cylinder_001.from_pydata([(0.01009, 1.0, -0.7279), (-0.007775, 1.0, 0.7904), (0.3689, 0.9239, -1.372), (0.3745, 0.9239, 0.7799), (0.6819, 0.7071, -1.68), (0.6988, 0.7071, 0.7754), (0.8936, 0.3827, -1.818), (0.9155, 0.3827, 0.7747), (0.9692, -2.136e-08, -1.829), (0.9916, -2.136e-08, 0.7747), (0.8936, -0.3827, -1.818), (0.9155, -0.3827, 0.7747), (0.6819, -0.7071, -1.68), (0.6988, -0.7071, 0.7754), (0.3689, -0.9239, -1.372), (0.3745, -0.9239, 0.7799), (0.01009, -1.0, -0.7279), (-0.007775, -1.0, 0.7904), (-0.3583, -0.9239, -0.342), (-0.3898, -0.9239, 0.807), (-0.6699, -0.7071, 0.003327), (-0.7136, -0.7071, 0.8258), (-0.8767, -0.3827, 0.272), (-0.9298, -0.3827, 0.841), (-0.95, 3.428e-08, 0.3476), (-1.006, 3.428e-08, 0.8468), (-0.8767, 0.3827, 0.272), (-0.9298, 0.3827, 0.841), (-0.6699, 0.7071, 0.003327), (-0.7136, 0.7071, 0.8258), (-0.3583, 0.9239, -0.342), (-0.3898, 0.9239, 0.807)], [], [(0, 1, 3, 2), (2, 3, 5, 4), (4, 5, 7, 6), (6, 7, 9, 8), (8, 9, 11, 10), (10, 11, 13, 12), (12, 13, 15, 14), (14, 15, 17, 16), (16, 17, 19, 18), (18, 19, 21, 20), (20, 21, 23, 22), (22, 23, 25, 24), (24, 25, 27, 26), (26, 27, 29, 28), (28, 29, 31, 30), (30, 31, 1, 0)])
me_cylinder_001.polygons.foreach_set('use_smooth', [True] * 16)
me_cylinder_001.materials.append(mat_material_007)
me_cylinder_001.use_remesh_preserve_volume = False
me_cylinder_001.use_remesh_preserve_attributes = False
me_cylinder_001.use_mirror_vertex_groups = False
me_cylinder_001.update()

# ---- objects
ob_plane = bpy.data.objects.new('Plane', me_plane)
ob_lamp = bpy.data.objects.new('Lamp', light_lamp)
ob_camera = bpy.data.objects.new('Camera', cam_camera)
ob_cutout = bpy.data.objects.new('cutout', me_cylinder_006)
ob_cylinder = bpy.data.objects.new('Cylinder', me_cylinder_002)
ob_cutout_001 = bpy.data.objects.new('cutout.001', me_cylinder_007)
ob_cylinder_002 = bpy.data.objects.new('Cylinder.002', me_cylinder_009)
ob_cutout_002 = bpy.data.objects.new('cutout.002', me_cylinder_010)
ob_cylinder_003 = bpy.data.objects.new('Cylinder.003', me_cylinder_011)
ob_cylinder_001 = bpy.data.objects.new('Cylinder.001', me_cylinder_001)

# ---- transforms, parenting, visibility, modifiers, constraints
ob_plane.location = (0.0, 0.0, 0.0)
ob_plane.scale = (-7.985, -7.985, -7.985)
ob_plane.lineart.crease_threshold = 0.0
ob_lamp.location = (3.923, 2.658, 4.951)
ob_lamp.rotation_euler = (0.6503, 0.05522, 1.866)
ob_lamp.lock_rotations_4d = False
ob_lamp.empty_display_type = 'ARROWS'
ob_lamp.color = (0.0, 0.0, 0.0, 0.0)
ob_lamp.lineart.crease_threshold = 0.0
ob_camera.location = (7.481, -6.508, 5.344)
ob_camera.rotation_euler = (1.109, 0.0, 0.8149)
ob_camera.lock_rotations_4d = False
ob_camera.empty_display_type = 'ARROWS'
ob_camera.color = (0.0, 0.0, 0.0, 0.0)
ob_camera.display_type = 'WIRE'
ob_camera.lineart.crease_threshold = 0.0
ob_cutout.location = (2.899, 9.627e-09, 1.0)
ob_cutout.rotation_euler = (1.571, 1.571, 3.142)
ob_cutout.scale = (0.1095, 0.1095, 0.8701)
ob_cutout.lineart.crease_threshold = 0.0
ob_cylinder.location = (-1.0, 0.0, 0.55)
ob_cylinder.rotation_euler = (0.0, 1.571, 0.0)
ob_cylinder.scale = (0.6021, 0.6021, 7.0)
ob_cylinder.lineart.crease_threshold = 0.0
_m = ob_cylinder.modifiers.new('Boolean', 'BOOLEAN')
_m.object = ob_cutout
_m.solver = 'FAST'
ob_cutout_001.location = (4.399, -2.506, 0.85)
ob_cutout_001.rotation_euler = (1.571, 1.571, 3.142)
ob_cutout_001.scale = (0.1095, 0.1095, 0.8701)
ob_cutout_001.lineart.crease_threshold = 0.0
ob_cylinder_002.location = (4.399, -2.428, 0.55)
ob_cylinder_002.rotation_euler = (0.0, 1.571, 0.0)
ob_cylinder_002.scale = (0.6021, 0.6021, -1.445)
ob_cylinder_002.lineart.crease_threshold = 0.0
_m = ob_cylinder_002.modifiers.new('Boolean', 'BOOLEAN')
_m.object = ob_cutout_001
_m.operation = 'INTERSECT'
_m.solver = 'FAST'
ob_cutout_002.location = (4.399, -2.506, 0.85)
ob_cutout_002.rotation_euler = (1.571, 1.571, 3.142)
ob_cutout_002.scale = (0.1095, 0.1095, 0.8701)
ob_cutout_002.lineart.crease_threshold = 0.0
ob_cylinder_003.location = (4.399, -2.428, 0.55)
ob_cylinder_003.rotation_euler = (0.0, 1.571, 0.0)
ob_cylinder_003.scale = (0.6021, 0.6021, -1.445)
ob_cylinder_003.lineart.crease_threshold = 0.0
_m = ob_cylinder_003.modifiers.new('Boolean', 'BOOLEAN')
_m.object = ob_cutout_002
_m.operation = 'INTERSECT'
_m.solver = 'FAST'
ob_cylinder_001.location = (7.058, 0.0, 0.55)
ob_cylinder_001.rotation_euler = (-0.0, -1.589, -0.0)
ob_cylinder_001.scale = (0.5614, 0.5607, 1.258)
ob_cylinder_001.lineart.crease_threshold = 0.0
_m = ob_cylinder_001.modifiers.new('Subsurf', 'SUBSURF')
_m.uv_smooth = 'PRESERVE_CORNERS'
_m.quality = 2
_m.show_only_control_edges = False
_m = ob_cylinder_001.modifiers.new('Solidify', 'SOLIDIFY')
_m.thickness = 0.15
_m.offset = 1.0
_m.nonmanifold_thickness_mode = 'FIXED'
_m.nonmanifold_merge_threshold = 0.0003

# ---- collection membership
col_collection_1.objects.link(ob_plane)
col_collection_1.objects.link(ob_lamp)
col_collection_1.objects.link(ob_camera)
col_collection_1.objects.link(ob_cutout)
col_collection_1.objects.link(ob_cylinder)
col_collection_1.objects.link(ob_cutout_001)
col_collection_1.objects.link(ob_cylinder_002)
col_collection_1.objects.link(ob_cutout_002)
col_collection_1.objects.link(ob_cylinder_003)
col_collection_2.objects.link(ob_cylinder_001)

# ---- scene / render settings (as saved in the file)
scene.camera = ob_camera
scene.frame_start = 1; scene.frame_end = 250; scene.frame_set(1)
scene.render.engine = 'CYCLES'
scene.render.resolution_percentage = 50
scene.render.dither_intensity = 0.0
scene.cycles.use_denoising = False
scene.cycles.samples = 128
scene.cycles.sampling_pattern = 'TABULATED_SOBOL'
scene.cycles.light_sampling_threshold = 0.0
scene.cycles.use_adaptive_sampling = False
scene.cycles.use_light_tree = False
scene.cycles.blur_glossy = 0.0
scene.cycles.sample_clamp_indirect = 0.0
scene.view_settings.view_transform = 'Standard'
bpy.context.view_layer.update()

